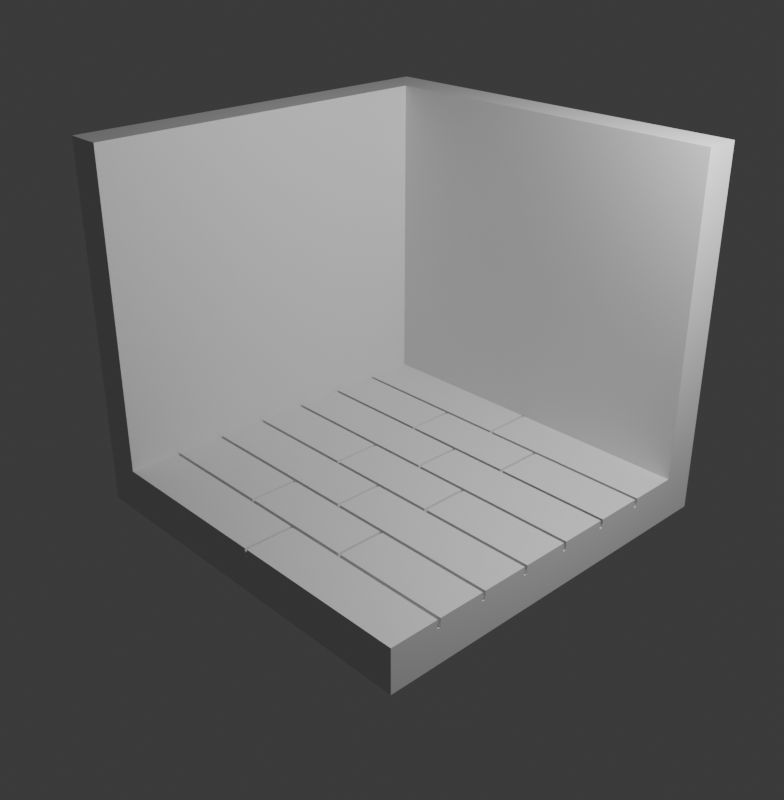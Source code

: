 # Source: Iso_Room_Demo.blend  (saved by Blender 4.3.34; exported with 4.5.12 LTS)
import bpy
from mathutils import Matrix  # noqa: F401  (used for matrix-valued properties, if any)

bpy.ops.wm.read_factory_settings(use_empty=True)
scene = bpy.context.scene
scene.name = 'Scene'

# ---- collections
col_collection = bpy.data.collections.new('Collection'); scene.collection.children.link(col_collection)

# ---- world
world_world = bpy.data.worlds.new('World'); scene.world = world_world
world_world.use_nodes = True; world_world.node_tree.nodes.clear()
_N = world_world.node_tree.nodes; _L = world_world.node_tree.links
n0 = _N.new('ShaderNodeOutputWorld'); n0.name = 'World Output'; n0.location = (300, 300)
n1 = _N.new('ShaderNodeBackground'); n1.name = 'Background'; n1.location = (10, 300)
n1.inputs[0].default_value = (0.05088, 0.05088, 0.05088, 1.0)
_L.new(n1.outputs[0], n0.inputs[0])
n0.is_active_output = True
world_world.color = (0.05088, 0.05088, 0.05088)
world_world.sun_shadow_jitter_overblur = 0.0

# ---- cameras
cam_camera = bpy.data.cameras.new('Camera')
cam_camera.clip_end = 100.0
cam_camera.ortho_scale = 7.314

# ---- lights
light_light = bpy.data.lights.new('Light', 'POINT')
light_light.energy = 1000.0
light_light.shadow_soft_size = 0.1

# ---- meshes
me_cube_006 = bpy.data.meshes.new('Cube.006')
me_cube_006.from_pydata([(-1.0, -1.0, -1.0), (-1.0, -1.0, 1.0), (-1.0, 1.0, -1.0), (-1.0, 1.0, 1.0), (1.0, 1.0, -1.0), (1.0, 1.0, 1.0)], [], [(0, 1, 3, 2), (2, 3, 5, 4)])
_uv = me_cube_006.uv_layers.new(name='UVMap')
_uv.uv.foreach_set('vector', [0.375, 0.0, 0.625, 0.0, 0.625, 0.25, 0.375, 0.25, 0.375, 0.25, 0.625, 0.25, 0.625, 0.5, 0.375, 0.5])
me_cube_006.update()
me_cube_007 = bpy.data.meshes.new('Cube.007')
me_cube_007.from_pydata([(-1.0, -1.0, -1.0), (-1.0, 1.0, -1.0), (1.0, -1.0, -1.0), (1.0, 1.0, -1.0), (-1.0, -1.0, -0.8), (-1.0, 1.0, -0.8), (1.0, -1.0, -0.8), (1.0, 1.0, -0.8)], [], [(1, 3, 2, 0), (5, 4, 6, 7), (1, 0, 4, 5), (3, 1, 5, 7), (2, 3, 7, 6), (0, 2, 6, 4)])
_uv = me_cube_007.uv_layers.new(name='UVMap')
_uv.uv.foreach_set('vector', [0.125, 0.5, 0.375, 0.5, 0.375, 0.75, 0.125, 0.75, 0.125, 0.5, 0.125, 0.75, 0.375, 0.75, 0.375, 0.5, 0.125, 0.5, 0.125, 0.75, 0.125, 0.75, 0.125, 0.5, 0.375, 0.5, 0.125, 0.5, 0.125, 0.5, 0.375, 0.5, 0.375, 0.75, 0.375, 0.5, 0.375, 0.5, 0.375, 0.75, 0.125, 0.75, 0.375, 0.75, 0.375, 0.75, 0.125, 0.75])
me_cube_007.update()
me_cube_008 = bpy.data.meshes.new('Cube.008')
me_cube_008.from_pydata([(-1.0, -1.0, -0.75), (-1.0, 1.0, -0.75), (1.0, -1.0, -0.75), (1.0, 1.0, -0.75), (-1.0, 0.7051, -0.75), (-1.0, 0.7235, -0.75), (-1.0, 0.4193, -0.75), (-1.0, 0.4378, -0.75), (-1.0, 0.1336, -0.75), (-1.0, 0.1521, -0.75), (-1.0, -0.1521, -0.75), (-1.0, -0.1336, -0.75), (-1.0, -0.4378, -0.75), (-1.0, -0.4193, -0.75), (-1.0, -0.7235, -0.75), (-1.0, -0.7051, -0.75), (1.0, -0.7051, -0.75), (1.0, -0.7235, -0.75), (1.0, -0.4193, -0.75), (1.0, -0.4378, -0.75), (1.0, -0.1336, -0.75), (1.0, -0.1521, -0.75), (1.0, 0.1521, -0.75), (1.0, 0.1336, -0.75), (1.0, 0.4378, -0.75), (1.0, 0.4193, -0.75), (1.0, 0.7235, -0.75), (1.0, 0.7051, -0.75), (0.007777, -1.0, -0.75), (-0.007777, -1.0, -0.75), (-0.007777, -0.7235, -0.75), (0.007777, -0.7235, -0.75), (-0.3411, -0.4378, -0.75), (-0.3256, -0.4378, -0.75), (0.3256, -0.4378, -0.75), (0.3411, -0.4378, -0.75), (0.3411, -0.7051, -0.75), (0.3256, -0.7051, -0.75), (-0.3256, -0.7051, -0.75), (-0.3411, -0.7051, -0.75), (-0.007777, -0.1521, -0.75), (0.007777, -0.1521, -0.75), (0.007777, -0.4193, -0.75), (-0.007777, -0.4193, -0.75), (-0.3411, 0.1336, -0.75), (-0.3256, 0.1336, -0.75), (0.3256, 0.1336, -0.75), (0.3411, 0.1336, -0.75), (0.3411, -0.1336, -0.75), (0.3256, -0.1336, -0.75), (-0.3256, -0.1336, -0.75), (-0.3411, -0.1336, -0.75), (-0.007777, 0.4193, -0.75), (0.007777, 0.4193, -0.75), (0.007777, 0.1521, -0.75), (-0.007777, 0.1521, -0.75), (-0.3411, 0.7051, -0.75), (-0.3256, 0.7051, -0.75), (0.3256, 0.7051, -0.75), (0.3411, 0.7051, -0.75), (0.3411, 0.4378, -0.75), (0.3256, 0.4378, -0.75), (-0.3256, 0.4378, -0.75), (-0.3411, 0.4378, -0.75), (-0.007777, 1.0, -0.75), (0.007777, 1.0, -0.75), (0.007777, 0.7235, -0.75), (-0.007777, 0.7235, -0.75), (-1.0, -1.0, -0.8), (-1.0, 1.0, -0.8), (1.0, -1.0, -0.8), (1.0, 1.0, -0.8), (-1.0, 0.7051, -0.8), (-1.0, 0.7235, -0.8), (-1.0, 0.4193, -0.8), (-1.0, 0.4378, -0.8), (-1.0, 0.1336, -0.8), (-1.0, 0.1521, -0.8), (-1.0, -0.1521, -0.8), (-1.0, -0.1336, -0.8), (-1.0, -0.4378, -0.8), (-1.0, -0.4193, -0.8), (-1.0, -0.7235, -0.8), (-1.0, -0.7051, -0.8), (1.0, -0.7051, -0.8), (1.0, -0.7235, -0.8), (1.0, -0.4193, -0.8), (1.0, -0.4378, -0.8), (1.0, -0.1336, -0.8), (1.0, -0.1521, -0.8), (1.0, 0.1521, -0.8), (1.0, 0.1336, -0.8), (1.0, 0.4378, -0.8), (1.0, 0.4193, -0.8), (1.0, 0.7235, -0.8), (1.0, 0.7051, -0.8), (0.007777, -1.0, -0.8), (-0.007777, -1.0, -0.8), (-0.007777, -0.7235, -0.8), (0.007777, -0.7235, -0.8), (-0.3411, -0.4378, -0.8), (-0.3256, -0.4378, -0.8), (0.3256, -0.4378, -0.8), (0.3411, -0.4378, -0.8), (0.3411, -0.7051, -0.8), (0.3256, -0.7051, -0.8), (-0.3256, -0.7051, -0.8), (-0.3411, -0.7051, -0.8), (-0.007777, -0.1521, -0.8), (0.007777, -0.1521, -0.8), (0.007777, -0.4193, -0.8), (-0.007777, -0.4193, -0.8), (-0.3411, 0.1336, -0.8), (-0.3256, 0.1336, -0.8), (0.3256, 0.1336, -0.8), (0.3411, 0.1336, -0.8), (0.3411, -0.1336, -0.8), (0.3256, -0.1336, -0.8), (-0.3256, -0.1336, -0.8), (-0.3411, -0.1336, -0.8), (-0.007777, 0.4193, -0.8), (0.007777, 0.4193, -0.8), (0.007777, 0.1521, -0.8), (-0.007777, 0.1521, -0.8), (-0.3411, 0.7051, -0.8), (-0.3256, 0.7051, -0.8), (0.3256, 0.7051, -0.8), (0.3411, 0.7051, -0.8), (0.3411, 0.4378, -0.8), (0.3256, 0.4378, -0.8), (-0.3256, 0.4378, -0.8), (-0.3411, 0.4378, -0.8), (-0.007777, 1.0, -0.8), (0.007777, 1.0, -0.8), (0.007777, 0.7235, -0.8), (-0.007777, 0.7235, -0.8)], [], [(1, 5, 67, 64), (6, 9, 55, 52), (53, 54, 22, 25), (8, 11, 51, 44), (10, 13, 43, 40), (14, 0, 29, 30), (47, 48, 20, 23), (45, 50, 49, 46), (41, 42, 18, 21), (35, 36, 16, 19), (33, 38, 37, 34), (12, 15, 39, 32), (4, 7, 63, 56), (57, 62, 61, 58), (59, 60, 24, 27), (65, 66, 26, 3), (31, 28, 2, 17), (69, 132, 135, 73), (74, 120, 123, 77), (121, 93, 90, 122), (76, 112, 119, 79), (78, 108, 111, 81), (82, 98, 97, 68), (115, 91, 88, 116), (113, 114, 117, 118), (109, 89, 86, 110), (103, 87, 84, 104), (101, 102, 105, 106), (80, 100, 107, 83), (72, 124, 131, 75), (125, 126, 129, 130), (127, 95, 92, 128), (133, 71, 94, 134), (99, 85, 70, 96), (5, 1, 69, 73), (3, 26, 94, 71), (7, 4, 72, 75), (27, 24, 92, 95), (9, 6, 74, 77), (25, 22, 90, 93), (11, 8, 76, 79), (23, 20, 88, 91), (13, 10, 78, 81), (21, 18, 86, 89), (15, 12, 80, 83), (19, 16, 84, 87), (0, 14, 82, 68), (17, 2, 70, 85), (42, 41, 109, 110), (40, 43, 111, 108), (36, 35, 103, 104), (34, 37, 105, 102), (38, 33, 101, 106), (32, 39, 107, 100), (28, 31, 99, 96), (30, 29, 97, 98), (50, 45, 113, 118), (44, 51, 119, 112), (48, 47, 115, 116), (46, 49, 117, 114), (54, 53, 121, 122), (52, 55, 123, 120), (62, 57, 125, 130), (56, 63, 131, 124), (60, 59, 127, 128), (58, 61, 129, 126), (66, 65, 133, 134), (64, 67, 135, 132), (31, 17, 85, 99), (2, 28, 96, 70), (14, 30, 98, 82), (29, 0, 68, 97), (12, 32, 100, 80), (39, 15, 83, 107), (33, 34, 102, 101), (37, 38, 106, 105), (35, 19, 87, 103), (16, 36, 104, 84), (10, 40, 108, 78), (43, 13, 81, 111), (41, 21, 89, 109), (18, 42, 110, 86), (8, 44, 112, 76), (51, 11, 79, 119), (45, 46, 114, 113), (49, 50, 118, 117), (47, 23, 91, 115), (20, 48, 116, 88), (53, 25, 93, 121), (22, 54, 122, 90), (6, 52, 120, 74), (55, 9, 77, 123), (4, 56, 124, 72), (63, 7, 75, 131), (57, 58, 126, 125), (61, 62, 130, 129), (59, 27, 95, 127), (24, 60, 128, 92), (1, 64, 132, 69), (67, 5, 73, 135), (65, 3, 71, 133), (26, 66, 134, 94)])
_uv = me_cube_008.uv_layers.new(name='UVMap')
_uv.uv.foreach_set('vector', [0.125, 0.5, 0.125, 0.5346, 0.249, 0.5346, 0.249, 0.5, 0.125, 0.5726, 0.125, 0.606, 0.249, 0.606, 0.249, 0.5726, 0.251, 0.5726, 0.251, 0.606, 0.375, 0.606, 0.375, 0.5726, 0.125, 0.6083, 0.125, 0.6417, 0.2074, 0.6417, 0.2074, 0.6083, 0.125, 0.644, 0.125, 0.6774, 0.249, 0.6774, 0.249, 0.644, 0.125, 0.7154, 0.125, 0.75, 0.249, 0.75, 0.249, 0.7154, 0.2926, 0.6083, 0.2926, 0.6417, 0.375, 0.6417, 0.375, 0.6083, 0.2093, 0.6083, 0.2093, 0.6417, 0.2907, 0.6417, 0.2907, 0.6083, 0.251, 0.644, 0.251, 0.6774, 0.375, 0.6774, 0.375, 0.644, 0.2926, 0.6797, 0.2926, 0.7131, 0.375, 0.7131, 0.375, 0.6797, 0.2093, 0.6797, 0.2093, 0.7131, 0.2907, 0.7131, 0.2907, 0.6797, 0.125, 0.6797, 0.125, 0.7131, 0.2074, 0.7131, 0.2074, 0.6797, 0.125, 0.5369, 0.125, 0.5703, 0.2074, 0.5703, 0.2074, 0.5369, 0.2093, 0.5369, 0.2093, 0.5703, 0.2907, 0.5703, 0.2907, 0.5369, 0.2926, 0.5369, 0.2926, 0.5703, 0.375, 0.5703, 0.375, 0.5369, 0.251, 0.5, 0.251, 0.5346, 0.375, 0.5346, 0.375, 0.5, 0.251, 0.7154, 0.251, 0.75, 0.375, 0.75, 0.375, 0.7154, 0.125, 0.5, 0.249, 0.5, 0.249, 0.5346, 0.125, 0.5346, 0.125, 0.5726, 0.249, 0.5726, 0.249, 0.606, 0.125, 0.606, 0.251, 0.5726, 0.375, 0.5726, 0.375, 0.606, 0.251, 0.606, 0.125, 0.6083, 0.2074, 0.6083, 0.2074, 0.6417, 0.125, 0.6417, 0.125, 0.644, 0.249, 0.644, 0.249, 0.6774, 0.125, 0.6774, 0.125, 0.7154, 0.249, 0.7154, 0.249, 0.75, 0.125, 0.75, 0.2926, 0.6083, 0.375, 0.6083, 0.375, 0.6417, 0.2926, 0.6417, 0.2093, 0.6083, 0.2907, 0.6083, 0.2907, 0.6417, 0.2093, 0.6417, 0.251, 0.644, 0.375, 0.644, 0.375, 0.6774, 0.251, 0.6774, 0.2926, 0.6797, 0.375, 0.6797, 0.375, 0.7131, 0.2926, 0.7131, 0.2093, 0.6797, 0.2907, 0.6797, 0.2907, 0.7131, 0.2093, 0.7131, 0.125, 0.6797, 0.2074, 0.6797, 0.2074, 0.7131, 0.125, 0.7131, 0.125, 0.5369, 0.2074, 0.5369, 0.2074, 0.5703, 0.125, 0.5703, 0.2093, 0.5369, 0.2907, 0.5369, 0.2907, 0.5703, 0.2093, 0.5703, 0.2926, 0.5369, 0.375, 0.5369, 0.375, 0.5703, 0.2926, 0.5703, 0.251, 0.5, 0.375, 0.5, 0.375, 0.5346, 0.251, 0.5346, 0.251, 0.7154, 0.375, 0.7154, 0.375, 0.75, 0.251, 0.75, 0.125, 0.5346, 0.125, 0.5, 0.125, 0.5, 0.125, 0.5346, 0.375, 0.5, 0.375, 0.5346, 0.375, 0.5346, 0.375, 0.5, 0.125, 0.5703, 0.125, 0.5369, 0.125, 0.5369, 0.125, 0.5703, 0.375, 0.5369, 0.375, 0.5703, 0.375, 0.5703, 0.375, 0.5369, 0.125, 0.606, 0.125, 0.5726, 0.125, 0.5726, 0.125, 0.606, 0.375, 0.5726, 0.375, 0.606, 0.375, 0.606, 0.375, 0.5726, 0.125, 0.6417, 0.125, 0.6083, 0.125, 0.6083, 0.125, 0.6417, 0.375, 0.6083, 0.375, 0.6417, 0.375, 0.6417, 0.375, 0.6083, 0.125, 0.6774, 0.125, 0.644, 0.125, 0.644, 0.125, 0.6774, 0.375, 0.644, 0.375, 0.6774, 0.375, 0.6774, 0.375, 0.644, 0.125, 0.7131, 0.125, 0.6797, 0.125, 0.6797, 0.125, 0.7131, 0.375, 0.6797, 0.375, 0.7131, 0.375, 0.7131, 0.375, 0.6797, 0.125, 0.75, 0.125, 0.7154, 0.125, 0.7154, 0.125, 0.75, 0.375, 0.7154, 0.375, 0.75, 0.375, 0.75, 0.375, 0.7154, 0.251, 0.6774, 0.251, 0.644, 0.251, 0.644, 0.251, 0.6774, 0.249, 0.644, 0.249, 0.6774, 0.249, 0.6774, 0.249, 0.644, 0.2926, 0.7131, 0.2926, 0.6797, 0.2926, 0.6797, 0.2926, 0.7131, 0.2907, 0.6797, 0.2907, 0.7131, 0.2907, 0.7131, 0.2907, 0.6797, 0.2093, 0.7131, 0.2093, 0.6797, 0.2093, 0.6797, 0.2093, 0.7131, 0.2074, 0.6797, 0.2074, 0.7131, 0.2074, 0.7131, 0.2074, 0.6797, 0.251, 0.75, 0.251, 0.7154, 0.251, 0.7154, 0.251, 0.75, 0.249, 0.7154, 0.249, 0.75, 0.249, 0.75, 0.249, 0.7154, 0.2093, 0.6417, 0.2093, 0.6083, 0.2093, 0.6083, 0.2093, 0.6417, 0.2074, 0.6083, 0.2074, 0.6417, 0.2074, 0.6417, 0.2074, 0.6083, 0.2926, 0.6417, 0.2926, 0.6083, 0.2926, 0.6083, 0.2926, 0.6417, 0.2907, 0.6083, 0.2907, 0.6417, 0.2907, 0.6417, 0.2907, 0.6083, 0.251, 0.606, 0.251, 0.5726, 0.251, 0.5726, 0.251, 0.606, 0.249, 0.5726, 0.249, 0.606, 0.249, 0.606, 0.249, 0.5726, 0.2093, 0.5703, 0.2093, 0.5369, 0.2093, 0.5369, 0.2093, 0.5703, 0.2074, 0.5369, 0.2074, 0.5703, 0.2074, 0.5703, 0.2074, 0.5369, 0.2926, 0.5703, 0.2926, 0.5369, 0.2926, 0.5369, 0.2926, 0.5703, 0.2907, 0.5369, 0.2907, 0.5703, 0.2907, 0.5703, 0.2907, 0.5369, 0.251, 0.5346, 0.251, 0.5, 0.251, 0.5, 0.251, 0.5346, 0.249, 0.5, 0.249, 0.5346, 0.249, 0.5346, 0.249, 0.5, 0.251, 0.7154, 0.375, 0.7154, 0.375, 0.7154, 0.251, 0.7154, 0.375, 0.75, 0.251, 0.75, 0.251, 0.75, 0.375, 0.75, 0.125, 0.7154, 0.249, 0.7154, 0.249, 0.7154, 0.125, 0.7154, 0.249, 0.75, 0.125, 0.75, 0.125, 0.75, 0.249, 0.75, 0.125, 0.6797, 0.2074, 0.6797, 0.2074, 0.6797, 0.125, 0.6797, 0.2074, 0.7131, 0.125, 0.7131, 0.125, 0.7131, 0.2074, 0.7131, 0.2093, 0.6797, 0.2907, 0.6797, 0.2907, 0.6797, 0.2093, 0.6797, 0.2907, 0.7131, 0.2093, 0.7131, 0.2093, 0.7131, 0.2907, 0.7131, 0.2926, 0.6797, 0.375, 0.6797, 0.375, 0.6797, 0.2926, 0.6797, 0.375, 0.7131, 0.2926, 0.7131, 0.2926, 0.7131, 0.375, 0.7131, 0.125, 0.644, 0.249, 0.644, 0.249, 0.644, 0.125, 0.644, 0.249, 0.6774, 0.125, 0.6774, 0.125, 0.6774, 0.249, 0.6774, 0.251, 0.644, 0.375, 0.644, 0.375, 0.644, 0.251, 0.644, 0.375, 0.6774, 0.251, 0.6774, 0.251, 0.6774, 0.375, 0.6774, 0.125, 0.6083, 0.2074, 0.6083, 0.2074, 0.6083, 0.125, 0.6083, 0.2074, 0.6417, 0.125, 0.6417, 0.125, 0.6417, 0.2074, 0.6417, 0.2093, 0.6083, 0.2907, 0.6083, 0.2907, 0.6083, 0.2093, 0.6083, 0.2907, 0.6417, 0.2093, 0.6417, 0.2093, 0.6417, 0.2907, 0.6417, 0.2926, 0.6083, 0.375, 0.6083, 0.375, 0.6083, 0.2926, 0.6083, 0.375, 0.6417, 0.2926, 0.6417, 0.2926, 0.6417, 0.375, 0.6417, 0.251, 0.5726, 0.375, 0.5726, 0.375, 0.5726, 0.251, 0.5726, 0.375, 0.606, 0.251, 0.606, 0.251, 0.606, 0.375, 0.606, 0.125, 0.5726, 0.249, 0.5726, 0.249, 0.5726, 0.125, 0.5726, 0.249, 0.606, 0.125, 0.606, 0.125, 0.606, 0.249, 0.606, 0.125, 0.5369, 0.2074, 0.5369, 0.2074, 0.5369, 0.125, 0.5369, 0.2074, 0.5703, 0.125, 0.5703, 0.125, 0.5703, 0.2074, 0.5703, 0.2093, 0.5369, 0.2907, 0.5369, 0.2907, 0.5369, 0.2093, 0.5369, 0.2907, 0.5703, 0.2093, 0.5703, 0.2093, 0.5703, 0.2907, 0.5703, 0.2926, 0.5369, 0.375, 0.5369, 0.375, 0.5369, 0.2926, 0.5369, 0.375, 0.5703, 0.2926, 0.5703, 0.2926, 0.5703, 0.375, 0.5703, 0.125, 0.5, 0.249, 0.5, 0.249, 0.5, 0.125, 0.5, 0.249, 0.5346, 0.125, 0.5346, 0.125, 0.5346, 0.249, 0.5346, 0.251, 0.5, 0.375, 0.5, 0.375, 0.5, 0.251, 0.5, 0.375, 0.5346, 0.251, 0.5346, 0.251, 0.5346, 0.375, 0.5346])
me_cube_008.update()

# ---- objects
ob_light = bpy.data.objects.new('Light', light_light)
ob_camera = bpy.data.objects.new('Camera', cam_camera)
ob_cube = bpy.data.objects.new('Cube', me_cube_006)
ob_cube_001 = bpy.data.objects.new('Cube.001', me_cube_007)
ob_cube_002 = bpy.data.objects.new('Cube.002', me_cube_008)

# ---- transforms, parenting, visibility, modifiers, constraints
ob_light.location = (4.076, 1.005, 5.904)
ob_light.rotation_euler = (0.6503, 0.05522, 1.866)
ob_light.lock_rotations_4d = False
ob_light.empty_display_type = 'ARROWS'
ob_light.color = (0.0, 0.0, 0.0, 0.0)
ob_light.lineart.crease_threshold = 0.0
ob_camera.location = (7.441, -7.004, 6.437)
ob_camera.rotation_euler = (1.109, 1.452e-07, 0.8149)
ob_camera.scale = (2.611, 2.611, 2.611)
ob_camera.lock_rotations_4d = False
ob_camera.empty_display_type = 'ARROWS'
ob_camera.color = (0.0, 0.0, 0.0, 0.0)
ob_camera.display_type = 'WIRE'
ob_camera.lineart.crease_threshold = 0.0
ob_cube.location = (0.1045, 0.01292, 1.994)
ob_cube.scale = (2.0, 2.0, 2.0)
_m = ob_cube.modifiers.new('Solidify', 'SOLIDIFY')
_m.thickness = 0.2
_m.offset = 1.0
_m.use_even_offset = True
ob_cube_001.location = (0.1045, 0.01292, 1.994)
ob_cube_001.scale = (2.0, 2.0, 2.0)
ob_cube_002.location = (0.1045, 0.01292, 1.994)
ob_cube_002.scale = (2.0, 2.0, 2.0)

# ---- collection membership
col_collection.objects.link(ob_light)
col_collection.objects.link(ob_camera)
col_collection.objects.link(ob_cube)
col_collection.objects.link(ob_cube_001)
col_collection.objects.link(ob_cube_002)

# ---- scene / render settings (as saved in the file)
scene.camera = ob_camera
scene.frame_start = 1; scene.frame_end = 250; scene.frame_set(38)
scene.render.engine = 'BLENDER_EEVEE_NEXT'
scene.render.resolution_x = 1058
bpy.context.view_layer.update()
